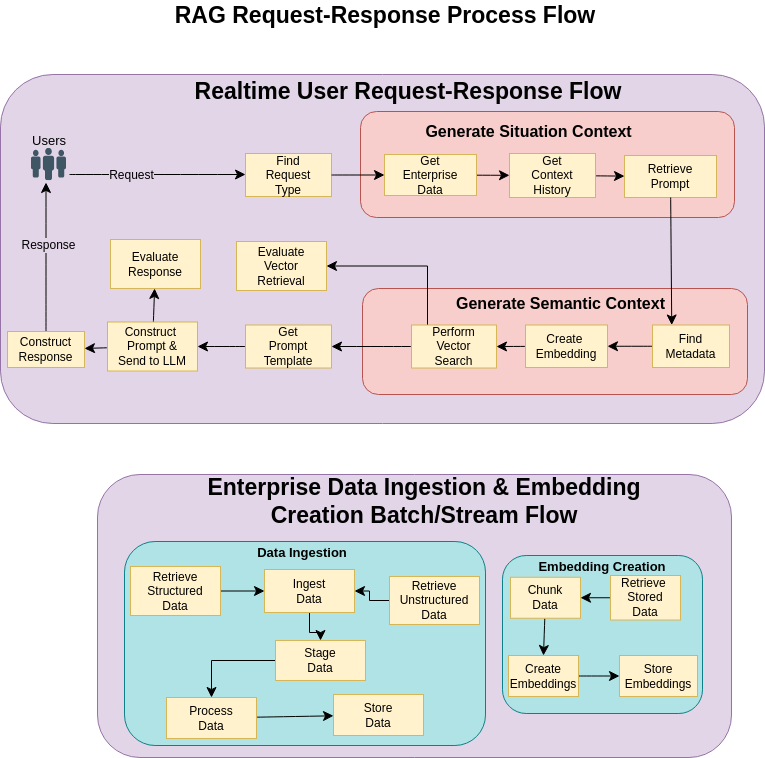

The diagram above was exported from draw.io. Its source (the exported page's mxGraphModel, read from the mxfile embedded in the PNG):
<mxGraphModel dx="1355" dy="2128" grid="0" gridSize="10" guides="1" tooltips="1" connect="1" arrows="1" fold="1" page="0" pageScale="1" pageWidth="1169" pageHeight="826" math="0" shadow="0">
  <root>
    <mxCell id="0" />
    <mxCell id="1" parent="0" />
    <mxCell id="r6MgGlyHJhEHVGRRTcqq-57" value="" style="rounded=1;whiteSpace=wrap;html=1;fillColor=#e1d5e7;strokeColor=#9673a6;" parent="1" vertex="1">
      <mxGeometry x="-66" y="-520" width="634" height="283" as="geometry" />
    </mxCell>
    <mxCell id="r6MgGlyHJhEHVGRRTcqq-75" value="" style="rounded=1;whiteSpace=wrap;html=1;fillColor=#b0e3e6;strokeColor=#0e8088;" parent="1" vertex="1">
      <mxGeometry x="-39" y="-453" width="361" height="204" as="geometry" />
    </mxCell>
    <mxCell id="r6MgGlyHJhEHVGRRTcqq-74" value="" style="rounded=1;whiteSpace=wrap;html=1;fillColor=#b0e3e6;strokeColor=#0e8088;" parent="1" vertex="1">
      <mxGeometry x="339" y="-439" width="200" height="158" as="geometry" />
    </mxCell>
    <mxCell id="r6MgGlyHJhEHVGRRTcqq-54" value="" style="rounded=1;whiteSpace=wrap;html=1;fillColor=#e1d5e7;strokeColor=#9673a6;" parent="1" vertex="1">
      <mxGeometry x="-163" y="-920" width="764" height="349" as="geometry" />
    </mxCell>
    <mxCell id="r6MgGlyHJhEHVGRRTcqq-16" value="" style="rounded=1;whiteSpace=wrap;html=1;fillColor=#f8cecc;strokeColor=#b85450;" parent="1" vertex="1">
      <mxGeometry x="197" y="-883" width="374" height="106" as="geometry" />
    </mxCell>
    <mxCell id="r6MgGlyHJhEHVGRRTcqq-11" value="" style="edgeStyle=none;curved=1;rounded=0;orthogonalLoop=1;jettySize=auto;html=1;fontSize=12;startSize=8;endSize=8;" parent="1" source="r6MgGlyHJhEHVGRRTcqq-14" target="r6MgGlyHJhEHVGRRTcqq-9" edge="1">
      <mxGeometry relative="1" as="geometry" />
    </mxCell>
    <mxCell id="r6MgGlyHJhEHVGRRTcqq-1" value="Find &lt;br&gt;Request &lt;br&gt;Type" style="rounded=0;whiteSpace=wrap;html=1;fillColor=#fff2cc;strokeColor=#d6b656;" parent="1" vertex="1">
      <mxGeometry x="82" y="-841" width="86" height="43" as="geometry" />
    </mxCell>
    <mxCell id="r6MgGlyHJhEHVGRRTcqq-6" style="edgeStyle=none;curved=1;rounded=0;orthogonalLoop=1;jettySize=auto;html=1;fontSize=12;startSize=8;endSize=8;" parent="1" edge="1">
      <mxGeometry relative="1" as="geometry">
        <mxPoint x="-94" y="-820" as="sourcePoint" />
        <mxPoint x="82" y="-820" as="targetPoint" />
      </mxGeometry>
    </mxCell>
    <mxCell id="r6MgGlyHJhEHVGRRTcqq-13" value="Request" style="edgeLabel;html=1;align=center;verticalAlign=middle;resizable=0;points=[];fontSize=12;labelBackgroundColor=#E1D5E7;" parent="r6MgGlyHJhEHVGRRTcqq-6" connectable="0" vertex="1">
      <mxGeometry x="-0.3067" relative="1" as="geometry">
        <mxPoint as="offset" />
      </mxGeometry>
    </mxCell>
    <mxCell id="r6MgGlyHJhEHVGRRTcqq-12" value="" style="edgeStyle=none;curved=1;rounded=0;orthogonalLoop=1;jettySize=auto;html=1;fontSize=12;startSize=8;endSize=8;" parent="1" source="r6MgGlyHJhEHVGRRTcqq-9" target="r6MgGlyHJhEHVGRRTcqq-10" edge="1">
      <mxGeometry relative="1" as="geometry" />
    </mxCell>
    <mxCell id="r6MgGlyHJhEHVGRRTcqq-9" value="Get&lt;br&gt;Context&lt;br&gt;History" style="rounded=0;whiteSpace=wrap;html=1;fillColor=#fff2cc;strokeColor=#d6b656;" parent="1" vertex="1">
      <mxGeometry x="346" y="-841" width="86" height="44" as="geometry" />
    </mxCell>
    <mxCell id="r6MgGlyHJhEHVGRRTcqq-10" value="Retrieve&lt;br&gt;Prompt" style="rounded=0;whiteSpace=wrap;html=1;fillColor=#fff2cc;strokeColor=#d6b656;" parent="1" vertex="1">
      <mxGeometry x="461" y="-839" width="92" height="42" as="geometry" />
    </mxCell>
    <mxCell id="r6MgGlyHJhEHVGRRTcqq-15" value="" style="edgeStyle=none;curved=1;rounded=0;orthogonalLoop=1;jettySize=auto;html=1;fontSize=12;startSize=8;endSize=8;" parent="1" source="r6MgGlyHJhEHVGRRTcqq-1" target="r6MgGlyHJhEHVGRRTcqq-14" edge="1">
      <mxGeometry relative="1" as="geometry">
        <mxPoint x="168" y="-828" as="sourcePoint" />
        <mxPoint x="338" y="-828" as="targetPoint" />
      </mxGeometry>
    </mxCell>
    <mxCell id="r6MgGlyHJhEHVGRRTcqq-14" value="Get&lt;br&gt;Enterprise&lt;br&gt;Data" style="rounded=0;whiteSpace=wrap;html=1;fillColor=#fff2cc;strokeColor=#d6b656;" parent="1" vertex="1">
      <mxGeometry x="221" y="-840" width="92" height="41" as="geometry" />
    </mxCell>
    <mxCell id="r6MgGlyHJhEHVGRRTcqq-17" value="Generate Situation Context" style="text;html=1;align=center;verticalAlign=middle;whiteSpace=wrap;rounded=0;fontSize=16;fontStyle=1" parent="1" vertex="1">
      <mxGeometry x="252" y="-878" width="227" height="30" as="geometry" />
    </mxCell>
    <mxCell id="r6MgGlyHJhEHVGRRTcqq-18" value="" style="rounded=1;whiteSpace=wrap;html=1;fillColor=#f8cecc;strokeColor=#b85450;" parent="1" vertex="1">
      <mxGeometry x="199" y="-706" width="385" height="106" as="geometry" />
    </mxCell>
    <mxCell id="r6MgGlyHJhEHVGRRTcqq-37" style="edgeStyle=none;curved=1;rounded=0;orthogonalLoop=1;jettySize=auto;html=1;entryX=1;entryY=0.5;entryDx=0;entryDy=0;fontSize=12;startSize=8;endSize=8;" parent="1" source="r6MgGlyHJhEHVGRRTcqq-21" target="r6MgGlyHJhEHVGRRTcqq-23" edge="1">
      <mxGeometry relative="1" as="geometry" />
    </mxCell>
    <mxCell id="r6MgGlyHJhEHVGRRTcqq-21" value="Create&amp;nbsp;&lt;br&gt;Embedding" style="rounded=0;whiteSpace=wrap;html=1;fillColor=#fff2cc;strokeColor=#d6b656;" parent="1" vertex="1">
      <mxGeometry x="362" y="-669.5" width="82" height="42.5" as="geometry" />
    </mxCell>
    <mxCell id="r6MgGlyHJhEHVGRRTcqq-36" style="edgeStyle=none;curved=1;rounded=0;orthogonalLoop=1;jettySize=auto;html=1;entryX=1;entryY=0.5;entryDx=0;entryDy=0;fontSize=12;startSize=8;endSize=8;" parent="1" source="r6MgGlyHJhEHVGRRTcqq-22" target="r6MgGlyHJhEHVGRRTcqq-21" edge="1">
      <mxGeometry relative="1" as="geometry" />
    </mxCell>
    <mxCell id="r6MgGlyHJhEHVGRRTcqq-22" value="Find &lt;br&gt;Metadata" style="rounded=0;whiteSpace=wrap;html=1;fillColor=#fff2cc;strokeColor=#d6b656;" parent="1" vertex="1">
      <mxGeometry x="489" y="-669.5" width="77" height="42.5" as="geometry" />
    </mxCell>
    <mxCell id="r6MgGlyHJhEHVGRRTcqq-38" style="edgeStyle=none;curved=1;rounded=0;orthogonalLoop=1;jettySize=auto;html=1;entryX=1;entryY=0.5;entryDx=0;entryDy=0;fontSize=12;startSize=8;endSize=8;" parent="1" source="r6MgGlyHJhEHVGRRTcqq-23" target="r6MgGlyHJhEHVGRRTcqq-25" edge="1">
      <mxGeometry relative="1" as="geometry" />
    </mxCell>
    <mxCell id="r6MgGlyHJhEHVGRRTcqq-62" style="edgeStyle=orthogonalEdgeStyle;rounded=0;orthogonalLoop=1;jettySize=auto;html=1;entryX=1;entryY=0.5;entryDx=0;entryDy=0;fontSize=12;startSize=8;endSize=8;" parent="1" source="r6MgGlyHJhEHVGRRTcqq-23" target="r6MgGlyHJhEHVGRRTcqq-61" edge="1">
      <mxGeometry relative="1" as="geometry">
        <Array as="points">
          <mxPoint x="264" y="-728" />
        </Array>
      </mxGeometry>
    </mxCell>
    <mxCell id="r6MgGlyHJhEHVGRRTcqq-23" value="Perform&lt;br&gt;Vector&lt;br&gt;Search" style="rounded=0;whiteSpace=wrap;html=1;fillColor=#fff2cc;strokeColor=#d6b656;" parent="1" vertex="1">
      <mxGeometry x="248" y="-669.5" width="85" height="43" as="geometry" />
    </mxCell>
    <mxCell id="r6MgGlyHJhEHVGRRTcqq-24" value="Generate Semantic Context" style="text;html=1;align=center;verticalAlign=middle;whiteSpace=wrap;rounded=0;fontSize=16;fontStyle=1" parent="1" vertex="1">
      <mxGeometry x="284" y="-706" width="227" height="30" as="geometry" />
    </mxCell>
    <mxCell id="r6MgGlyHJhEHVGRRTcqq-39" style="edgeStyle=none;curved=1;rounded=0;orthogonalLoop=1;jettySize=auto;html=1;fontSize=12;startSize=8;endSize=8;" parent="1" source="r6MgGlyHJhEHVGRRTcqq-25" target="r6MgGlyHJhEHVGRRTcqq-26" edge="1">
      <mxGeometry relative="1" as="geometry" />
    </mxCell>
    <mxCell id="r6MgGlyHJhEHVGRRTcqq-25" value="Get&lt;br&gt;Prompt&lt;br&gt;Template" style="rounded=0;whiteSpace=wrap;html=1;fillColor=#fff2cc;strokeColor=#d6b656;" parent="1" vertex="1">
      <mxGeometry x="82" y="-669.5" width="86" height="43" as="geometry" />
    </mxCell>
    <mxCell id="r6MgGlyHJhEHVGRRTcqq-42" style="edgeStyle=none;curved=1;rounded=0;orthogonalLoop=1;jettySize=auto;html=1;fontSize=12;startSize=8;endSize=8;" parent="1" source="r6MgGlyHJhEHVGRRTcqq-26" target="r6MgGlyHJhEHVGRRTcqq-31" edge="1">
      <mxGeometry relative="1" as="geometry" />
    </mxCell>
    <mxCell id="r6MgGlyHJhEHVGRRTcqq-60" style="edgeStyle=none;curved=1;rounded=0;orthogonalLoop=1;jettySize=auto;html=1;fontSize=12;startSize=8;endSize=8;" parent="1" source="r6MgGlyHJhEHVGRRTcqq-26" target="r6MgGlyHJhEHVGRRTcqq-59" edge="1">
      <mxGeometry relative="1" as="geometry" />
    </mxCell>
    <mxCell id="r6MgGlyHJhEHVGRRTcqq-26" value="Construct&amp;nbsp;&lt;br&gt;Prompt &amp;amp;&lt;br&gt;Send to LLM" style="rounded=0;whiteSpace=wrap;html=1;fillColor=#fff2cc;strokeColor=#d6b656;" parent="1" vertex="1">
      <mxGeometry x="-56" y="-672.5" width="90" height="49" as="geometry" />
    </mxCell>
    <mxCell id="r6MgGlyHJhEHVGRRTcqq-28" value="Users" style="text;html=1;align=center;verticalAlign=middle;whiteSpace=wrap;rounded=0;fontSize=13;" parent="1" vertex="1">
      <mxGeometry x="-144.5" y="-869" width="60" height="30" as="geometry" />
    </mxCell>
    <mxCell id="r6MgGlyHJhEHVGRRTcqq-30" value="" style="shape=image;verticalLabelPosition=bottom;labelBackgroundColor=#ffffff;verticalAlign=top;aspect=fixed;imageAspect=0;image=data:image/svg+xml,(base64 omitted: 3688 chars);" parent="1" vertex="1">
      <mxGeometry x="-132" y="-846.19" width="35" height="32.38" as="geometry" />
    </mxCell>
    <mxCell id="r6MgGlyHJhEHVGRRTcqq-40" style="edgeStyle=none;curved=1;rounded=0;orthogonalLoop=1;jettySize=auto;html=1;fontSize=12;startSize=8;endSize=8;" parent="1" source="r6MgGlyHJhEHVGRRTcqq-31" edge="1">
      <mxGeometry relative="1" as="geometry">
        <mxPoint x="-117.5" y="-812" as="targetPoint" />
      </mxGeometry>
    </mxCell>
    <mxCell id="r6MgGlyHJhEHVGRRTcqq-41" value="Response" style="edgeLabel;html=1;align=center;verticalAlign=middle;resizable=0;points=[];fontSize=12;labelBackgroundColor=#E1D5E7;" parent="r6MgGlyHJhEHVGRRTcqq-40" connectable="0" vertex="1">
      <mxGeometry x="0.1678" y="-1" relative="1" as="geometry">
        <mxPoint x="1" as="offset" />
      </mxGeometry>
    </mxCell>
    <mxCell id="r6MgGlyHJhEHVGRRTcqq-31" value="Construct&lt;br&gt;Response" style="rounded=0;whiteSpace=wrap;html=1;fillColor=#fff2cc;strokeColor=#d6b656;" parent="1" vertex="1">
      <mxGeometry x="-156" y="-663" width="77" height="36" as="geometry" />
    </mxCell>
    <mxCell id="r6MgGlyHJhEHVGRRTcqq-32" style="edgeStyle=none;curved=1;rounded=0;orthogonalLoop=1;jettySize=auto;html=1;exitX=0.5;exitY=0;exitDx=0;exitDy=0;fontSize=12;startSize=8;endSize=8;" parent="1" source="r6MgGlyHJhEHVGRRTcqq-1" target="r6MgGlyHJhEHVGRRTcqq-1" edge="1">
      <mxGeometry relative="1" as="geometry" />
    </mxCell>
    <mxCell id="r6MgGlyHJhEHVGRRTcqq-43" value="RAG Request-Response Process Flow" style="text;html=1;align=center;verticalAlign=middle;whiteSpace=wrap;rounded=0;fontSize=23;fontStyle=1" parent="1" vertex="1">
      <mxGeometry x="-4" y="-994" width="452" height="30" as="geometry" />
    </mxCell>
    <mxCell id="r6MgGlyHJhEHVGRRTcqq-44" style="edgeStyle=none;curved=1;rounded=0;orthogonalLoop=1;jettySize=auto;html=1;entryX=0.25;entryY=0;entryDx=0;entryDy=0;fontSize=12;startSize=8;endSize=8;" parent="1" source="r6MgGlyHJhEHVGRRTcqq-10" target="r6MgGlyHJhEHVGRRTcqq-22" edge="1">
      <mxGeometry relative="1" as="geometry" />
    </mxCell>
    <mxCell id="r6MgGlyHJhEHVGRRTcqq-48" style="edgeStyle=orthogonalEdgeStyle;rounded=0;orthogonalLoop=1;jettySize=auto;html=1;fontSize=12;startSize=8;endSize=8;entryX=0;entryY=0.5;entryDx=0;entryDy=0;" parent="1" source="r6MgGlyHJhEHVGRRTcqq-45" target="r6MgGlyHJhEHVGRRTcqq-47" edge="1">
      <mxGeometry relative="1" as="geometry">
        <mxPoint x="164" y="-402" as="targetPoint" />
      </mxGeometry>
    </mxCell>
    <mxCell id="r6MgGlyHJhEHVGRRTcqq-45" value="Retrieve Structured&lt;br&gt;Data" style="rounded=0;whiteSpace=wrap;html=1;fillColor=#fff2cc;strokeColor=#d6b656;" parent="1" vertex="1">
      <mxGeometry x="-33" y="-428" width="90" height="49" as="geometry" />
    </mxCell>
    <mxCell id="r6MgGlyHJhEHVGRRTcqq-56" value="" style="edgeStyle=orthogonalEdgeStyle;rounded=0;orthogonalLoop=1;jettySize=auto;html=1;fontSize=12;startSize=8;endSize=8;entryX=1;entryY=0.5;entryDx=0;entryDy=0;" parent="1" source="r6MgGlyHJhEHVGRRTcqq-46" target="r6MgGlyHJhEHVGRRTcqq-47" edge="1">
      <mxGeometry relative="1" as="geometry" />
    </mxCell>
    <mxCell id="r6MgGlyHJhEHVGRRTcqq-46" value="Retrieve Unstructured&lt;br&gt;Data" style="rounded=0;whiteSpace=wrap;html=1;fillColor=#fff2cc;strokeColor=#d6b656;" parent="1" vertex="1">
      <mxGeometry x="226" y="-418" width="90" height="48" as="geometry" />
    </mxCell>
    <mxCell id="r6MgGlyHJhEHVGRRTcqq-52" style="edgeStyle=orthogonalEdgeStyle;rounded=0;orthogonalLoop=1;jettySize=auto;html=1;entryX=0.5;entryY=0;entryDx=0;entryDy=0;fontSize=12;startSize=8;endSize=8;" parent="1" source="r6MgGlyHJhEHVGRRTcqq-47" target="r6MgGlyHJhEHVGRRTcqq-50" edge="1">
      <mxGeometry relative="1" as="geometry" />
    </mxCell>
    <mxCell id="r6MgGlyHJhEHVGRRTcqq-47" value="Ingest&lt;br&gt;Data" style="rounded=0;whiteSpace=wrap;html=1;fillColor=#fff2cc;strokeColor=#d6b656;" parent="1" vertex="1">
      <mxGeometry x="101" y="-425" width="90" height="43" as="geometry" />
    </mxCell>
    <mxCell id="r6MgGlyHJhEHVGRRTcqq-53" style="edgeStyle=orthogonalEdgeStyle;rounded=0;orthogonalLoop=1;jettySize=auto;html=1;fontSize=12;startSize=8;endSize=8;" parent="1" source="r6MgGlyHJhEHVGRRTcqq-50" target="r6MgGlyHJhEHVGRRTcqq-51" edge="1">
      <mxGeometry relative="1" as="geometry" />
    </mxCell>
    <mxCell id="r6MgGlyHJhEHVGRRTcqq-50" value="Stage&lt;br&gt;Data" style="rounded=0;whiteSpace=wrap;html=1;fillColor=#fff2cc;strokeColor=#d6b656;" parent="1" vertex="1">
      <mxGeometry x="112" y="-354" width="90" height="40" as="geometry" />
    </mxCell>
    <mxCell id="r6MgGlyHJhEHVGRRTcqq-64" style="edgeStyle=none;curved=1;rounded=0;orthogonalLoop=1;jettySize=auto;html=1;fontSize=12;startSize=8;endSize=8;" parent="1" source="r6MgGlyHJhEHVGRRTcqq-51" target="r6MgGlyHJhEHVGRRTcqq-63" edge="1">
      <mxGeometry relative="1" as="geometry" />
    </mxCell>
    <mxCell id="r6MgGlyHJhEHVGRRTcqq-51" value="Process&lt;br&gt;Data" style="rounded=0;whiteSpace=wrap;html=1;fillColor=#fff2cc;strokeColor=#d6b656;" parent="1" vertex="1">
      <mxGeometry x="3" y="-297" width="90" height="41" as="geometry" />
    </mxCell>
    <mxCell id="r6MgGlyHJhEHVGRRTcqq-55" value="Realtime User Request-Response Flow" style="text;html=1;align=center;verticalAlign=middle;whiteSpace=wrap;rounded=0;fontSize=23;fontStyle=1" parent="1" vertex="1">
      <mxGeometry x="20" y="-918" width="450" height="30" as="geometry" />
    </mxCell>
    <mxCell id="r6MgGlyHJhEHVGRRTcqq-58" value="Enterprise Data Ingestion &amp;amp; Embedding Creation Batch/Stream Flow" style="text;html=1;align=center;verticalAlign=middle;whiteSpace=wrap;rounded=0;fontSize=23;fontStyle=1" parent="1" vertex="1">
      <mxGeometry x="6" y="-508" width="510" height="30" as="geometry" />
    </mxCell>
    <mxCell id="r6MgGlyHJhEHVGRRTcqq-59" value="Evaluate&lt;br&gt;Response" style="rounded=0;whiteSpace=wrap;html=1;fillColor=#fff2cc;strokeColor=#d6b656;" parent="1" vertex="1">
      <mxGeometry x="-53" y="-755" width="90" height="49" as="geometry" />
    </mxCell>
    <mxCell id="r6MgGlyHJhEHVGRRTcqq-61" value="Evaluate&lt;br&gt;Vector&lt;br&gt;Retrieval" style="rounded=0;whiteSpace=wrap;html=1;fillColor=#fff2cc;strokeColor=#d6b656;" parent="1" vertex="1">
      <mxGeometry x="73" y="-753" width="90" height="49" as="geometry" />
    </mxCell>
    <mxCell id="r6MgGlyHJhEHVGRRTcqq-63" value="Store&lt;br&gt;Data" style="rounded=0;whiteSpace=wrap;html=1;fillColor=#fff2cc;strokeColor=#d6b656;" parent="1" vertex="1">
      <mxGeometry x="170" y="-300" width="90" height="41" as="geometry" />
    </mxCell>
    <mxCell id="r6MgGlyHJhEHVGRRTcqq-67" style="edgeStyle=none;curved=1;rounded=0;orthogonalLoop=1;jettySize=auto;html=1;entryX=0;entryY=0.5;entryDx=0;entryDy=0;fontSize=12;startSize=8;endSize=8;" parent="1" source="r6MgGlyHJhEHVGRRTcqq-65" target="r6MgGlyHJhEHVGRRTcqq-66" edge="1">
      <mxGeometry relative="1" as="geometry" />
    </mxCell>
    <mxCell id="r6MgGlyHJhEHVGRRTcqq-65" value="Create&lt;br&gt;Embeddings" style="rounded=0;whiteSpace=wrap;html=1;fillColor=#fff2cc;strokeColor=#d6b656;" parent="1" vertex="1">
      <mxGeometry x="345" y="-339" width="70" height="41" as="geometry" />
    </mxCell>
    <mxCell id="r6MgGlyHJhEHVGRRTcqq-66" value="Store&lt;br&gt;Embeddings" style="rounded=0;whiteSpace=wrap;html=1;fillColor=#fff2cc;strokeColor=#d6b656;" parent="1" vertex="1">
      <mxGeometry x="456" y="-339" width="78" height="41" as="geometry" />
    </mxCell>
    <mxCell id="r6MgGlyHJhEHVGRRTcqq-77" style="edgeStyle=none;curved=1;rounded=0;orthogonalLoop=1;jettySize=auto;html=1;entryX=0.5;entryY=0;entryDx=0;entryDy=0;fontSize=12;startSize=8;endSize=8;" parent="1" source="r6MgGlyHJhEHVGRRTcqq-68" target="r6MgGlyHJhEHVGRRTcqq-65" edge="1">
      <mxGeometry relative="1" as="geometry" />
    </mxCell>
    <mxCell id="r6MgGlyHJhEHVGRRTcqq-68" value="Chunk&lt;br&gt;Data" style="rounded=0;whiteSpace=wrap;html=1;fillColor=#fff2cc;strokeColor=#d6b656;" parent="1" vertex="1">
      <mxGeometry x="347" y="-417.25" width="70" height="41" as="geometry" />
    </mxCell>
    <mxCell id="r6MgGlyHJhEHVGRRTcqq-71" style="edgeStyle=none;curved=1;rounded=0;orthogonalLoop=1;jettySize=auto;html=1;fontSize=12;startSize=8;endSize=8;" parent="1" source="r6MgGlyHJhEHVGRRTcqq-70" target="r6MgGlyHJhEHVGRRTcqq-68" edge="1">
      <mxGeometry relative="1" as="geometry" />
    </mxCell>
    <mxCell id="r6MgGlyHJhEHVGRRTcqq-70" value="Retrieve&amp;nbsp;&lt;br&gt;Stored&lt;br&gt;Data" style="rounded=0;whiteSpace=wrap;html=1;fillColor=#fff2cc;strokeColor=#d6b656;" parent="1" vertex="1">
      <mxGeometry x="447" y="-419" width="70" height="44.5" as="geometry" />
    </mxCell>
    <mxCell id="r6MgGlyHJhEHVGRRTcqq-78" value="Data Ingestion" style="text;html=1;align=center;verticalAlign=middle;whiteSpace=wrap;rounded=0;fontSize=13;fontStyle=1" parent="1" vertex="1">
      <mxGeometry x="76" y="-453" width="126" height="22" as="geometry" />
    </mxCell>
    <mxCell id="r6MgGlyHJhEHVGRRTcqq-79" value="Embedding Creation" style="text;html=1;align=center;verticalAlign=middle;whiteSpace=wrap;rounded=0;fontSize=13;fontStyle=1" parent="1" vertex="1">
      <mxGeometry x="364" y="-439" width="150" height="22" as="geometry" />
    </mxCell>
  </root>
</mxGraphModel>